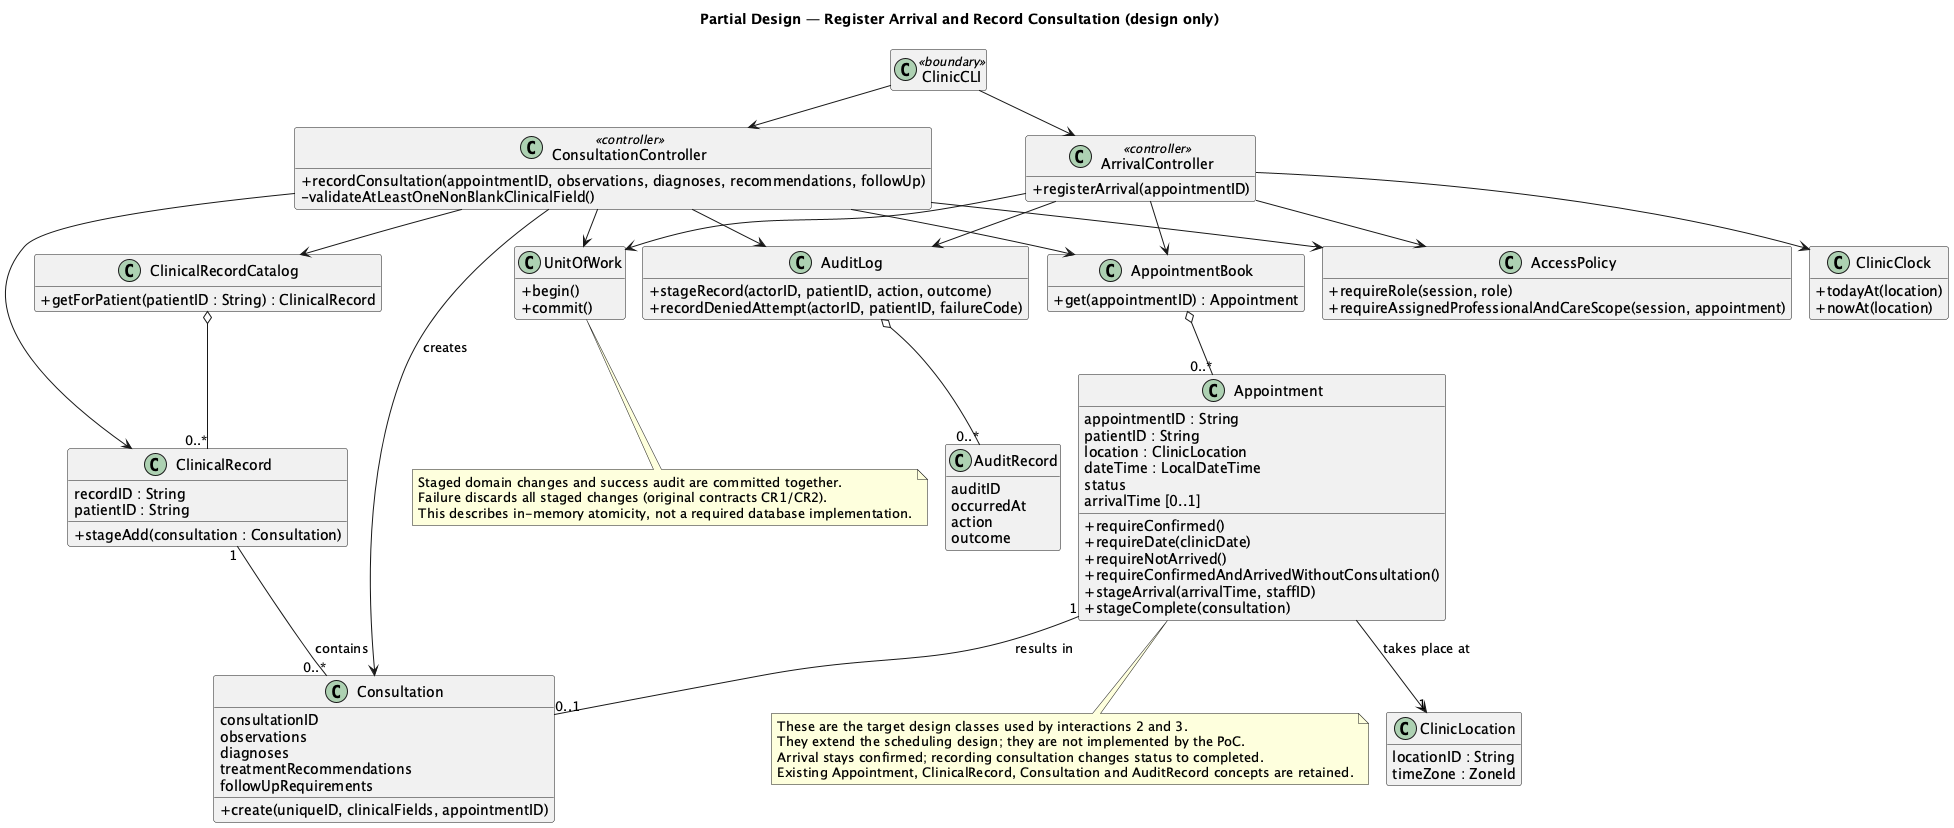

The diagram above was rendered by PlantUML. Its source (embedded in the PNG):
@startuml
!pragma layout smetana
title Partial Design — Register Arrival and Record Consultation (design only)
skinparam classAttributeIconSize 0
hide empty members
class ClinicCLI <<boundary>>
class ArrivalController <<controller>> {
  +registerArrival(appointmentID)
}
class ConsultationController <<controller>> {
  +recordConsultation(appointmentID, observations, diagnoses, recommendations, followUp)
  -validateAtLeastOneNonBlankClinicalField()
}
class AccessPolicy {
  +requireRole(session, role)
  +requireAssignedProfessionalAndCareScope(session, appointment)
}
class AppointmentBook {
  +get(appointmentID) : Appointment
}
class Appointment {
  appointmentID : String
  patientID : String
  location : ClinicLocation
  dateTime : LocalDateTime
  status
  arrivalTime [0..1]
  +requireConfirmed()
  +requireDate(clinicDate)
  +requireNotArrived()
  +requireConfirmedAndArrivedWithoutConsultation()
  +stageArrival(arrivalTime, staffID)
  +stageComplete(consultation)
}
class ClinicLocation {
  locationID : String
  timeZone : ZoneId
}
class ClinicClock {
  +todayAt(location)
  +nowAt(location)
}
class ClinicalRecordCatalog {
  +getForPatient(patientID : String) : ClinicalRecord
}
class ClinicalRecord {
  recordID : String
  patientID : String
  +stageAdd(consultation : Consultation)
}
class Consultation {
  consultationID
  observations
  diagnoses
  treatmentRecommendations
  followUpRequirements
  +create(uniqueID, clinicalFields, appointmentID)
}
class UnitOfWork {
  +begin()
  +commit()
}
class AuditLog {
  +stageRecord(actorID, patientID, action, outcome)
  +recordDeniedAttempt(actorID, patientID, failureCode)
}
class AuditRecord {
  auditID
  occurredAt
  action
  outcome
}
ClinicCLI --> ArrivalController
ClinicCLI --> ConsultationController
ArrivalController --> AppointmentBook
ArrivalController --> AccessPolicy
ArrivalController --> ClinicClock
ArrivalController --> UnitOfWork
ArrivalController --> AuditLog
ConsultationController --> AppointmentBook
ConsultationController --> AccessPolicy
ConsultationController --> ClinicalRecordCatalog
ConsultationController --> ClinicalRecord
ClinicalRecordCatalog o-- "0..*" ClinicalRecord
Appointment --> "1" ClinicLocation : takes place at
ConsultationController --> Consultation : creates
ConsultationController --> UnitOfWork
ConsultationController --> AuditLog
AppointmentBook o-- "0..*" Appointment
Appointment "1" -- "0..1" Consultation : results in
ClinicalRecord "1" -- "0..*" Consultation : contains
AuditLog o-- "0..*" AuditRecord
note bottom of UnitOfWork
Staged domain changes and success audit are committed together.
Failure discards all staged changes (original contracts CR1/CR2).
This describes in-memory atomicity, not a required database implementation.
end note
note bottom of Appointment
These are the target design classes used by interactions 2 and 3.
They extend the scheduling design; they are not implemented by the PoC.
Arrival stays confirmed; recording consultation changes status to completed.
Existing Appointment, ClinicalRecord, Consultation and AuditRecord concepts are retained.
end note
@enduml